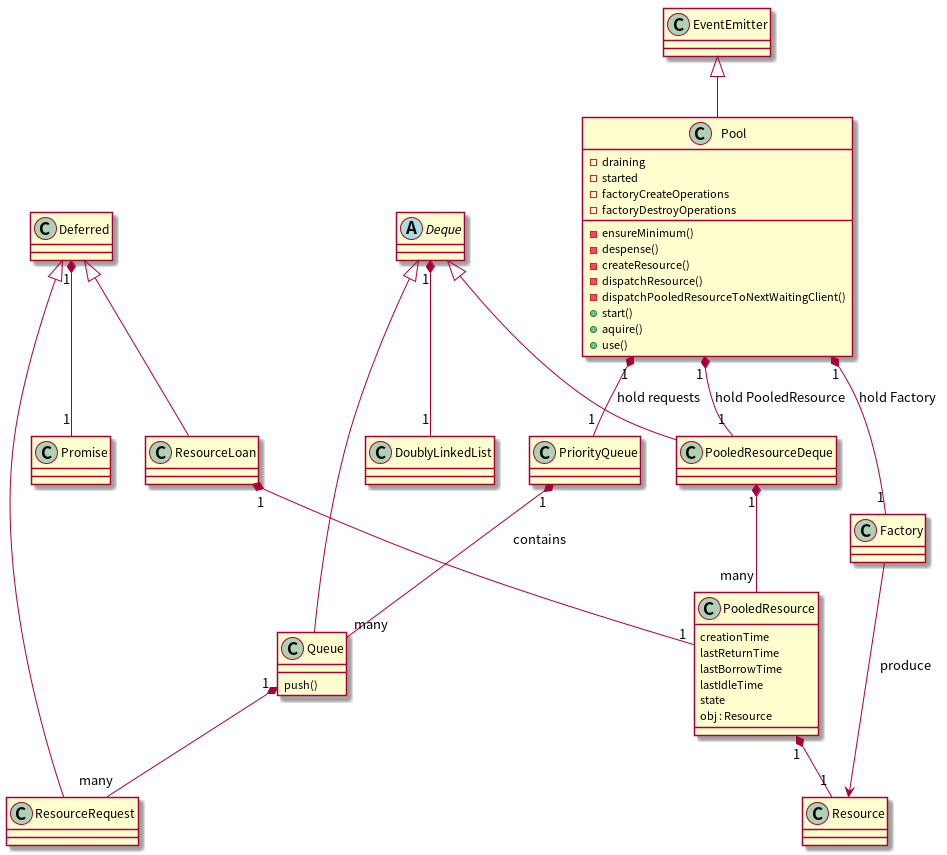

The diagram above was rendered by PlantUML. Its source (embedded in the PNG):
@startuml
abstract class Deque
Deferred "1" *-- "1" Promise
Deque "1" *-- "1" DoublyLinkedList
Deque <|-- Queue
Queue "1" *-- "many" ResourceRequest
Deferred <|-- ResourceRequest
Deferred <|-- ResourceLoan
ResourceLoan "1" *-- "1" PooledResource
PriorityQueue "1" *-- "many" Queue: contains
PooledResource "1" *-- "1" Resource
Pool "1" *-- "1" PriorityQueue : hold requests
Deque <|-- PooledResourceDeque
PooledResourceDeque "1" *-- "many" PooledResource
Pool "1" *-- "1" PooledResourceDeque : hold PooledResource
Pool "1" *-- "1" Factory : hold Factory
Factory --> Resource : produce
EventEmitter <|-- Pool
class Queue {
push()
}
class PooledResource {
creationTime
lastReturnTime
lastBorrowTime
lastIdleTime
state
obj : Resource
}
class Pool {
- draining
- started
- factoryCreateOperations
- factoryDestroyOperations
- ensureMinimum()
- despense()
- createResource()
- dispatchResource()
- dispatchPooledResourceToNextWaitingClient()
+ start()
+ aquire()
+ use()
}
@enduml